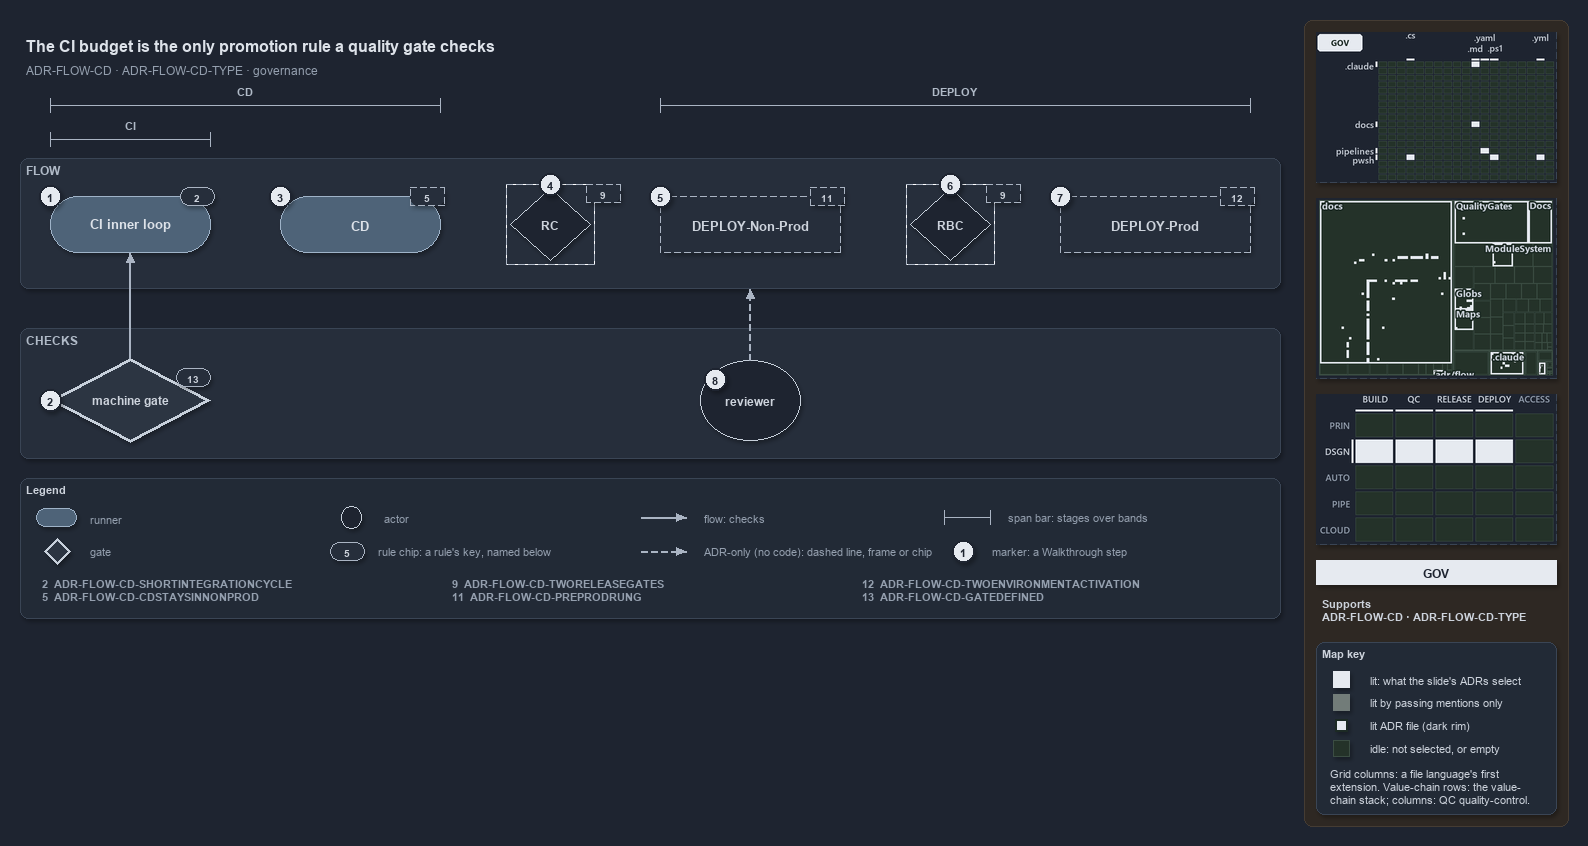

The diagram above was exported from draw.io. Its source (the exported page's mxGraphModel, read from the mxfile embedded in the PNG):
<mxGraphModel dx="1024" dy="768" grid="0" gridSize="10" guides="1" tooltips="1" connect="1" arrows="1" fold="1" page="1" pageScale="1" pageWidth="1572" pageHeight="600" background="#1E2430" math="0" shadow="1">
  <root>
    <mxCell id="0" />
    <mxCell id="1" parent="0" />
    <mxCell id="sidebar-bg" value="" style="rounded=1;arcSize=2;html=1;fillColor=#2E2823;strokeColor=#453C33;shadow=0;" vertex="1" parent="1">
      <mxGeometry x="1304" y="4" width="264" height="806" as="geometry" />
    </mxCell>
    <mxCell id="title" value="The CI budget is the only promotion rule a quality gate checks" style="text;html=1;align=left;verticalAlign=middle;fontSize=16;fontStyle=1;fontColor=#DDE2E9;" vertex="1" parent="1">
      <mxGeometry x="20" y="14" width="1260" height="30" as="geometry" />
    </mxCell>
    <mxCell id="subtitle" value="ADR-FLOW-CD &amp;#183; ADR-FLOW-CD-TYPE &amp;#183; governance" style="text;html=1;align=left;verticalAlign=middle;fontSize=12;fontColor=#949FAE;" vertex="1" parent="1">
      <mxGeometry x="20" y="44" width="1240" height="20" as="geometry" />
    </mxCell>
    <mxCell id="span-cd-label" value="CD" style="text;html=1;align=center;verticalAlign=middle;fontSize=11;fontStyle=1;fontColor=#B0BAC7;labelBackgroundColor=#262E3B;" vertex="1" parent="1">
      <mxGeometry x="205" y="66" width="80" height="16" as="geometry" />
    </mxCell>
    <mxCell id="span-cd" value="" style="shape=crossbar;whiteSpace=wrap;html=1;rounded=1;fillColor=none;strokeColor=#AAB4C3;strokeWidth=1.5;" vertex="1" parent="1">
      <mxGeometry x="50" y="82" width="390" height="14" as="geometry" />
    </mxCell>
    <mxCell id="span-deploy-label" value="DEPLOY" style="text;html=1;align=center;verticalAlign=middle;fontSize=11;fontStyle=1;fontColor=#B0BAC7;labelBackgroundColor=#262E3B;" vertex="1" parent="1">
      <mxGeometry x="915" y="66" width="80" height="16" as="geometry" />
    </mxCell>
    <mxCell id="span-deploy" value="" style="shape=crossbar;whiteSpace=wrap;html=1;rounded=1;fillColor=none;strokeColor=#AAB4C3;strokeWidth=1.5;" vertex="1" parent="1">
      <mxGeometry x="660" y="82" width="590" height="14" as="geometry" />
    </mxCell>
    <mxCell id="span-ci-label" value="CI" style="text;html=1;align=center;verticalAlign=middle;fontSize=11;fontStyle=1;fontColor=#B0BAC7;labelBackgroundColor=#262E3B;" vertex="1" parent="1">
      <mxGeometry x="90" y="100" width="80" height="16" as="geometry" />
    </mxCell>
    <mxCell id="span-ci" value="" style="shape=crossbar;whiteSpace=wrap;html=1;rounded=1;fillColor=none;strokeColor=#AAB4C3;strokeWidth=1.5;" vertex="1" parent="1">
      <mxGeometry x="50" y="116" width="160" height="14" as="geometry" />
    </mxCell>
    <mxCell id="band-flow" value="FLOW" style="rounded=1;html=1;arcSize=3;fillColor=#262E3B;strokeColor=#3A4555;verticalAlign=top;align=left;spacingLeft=8;fontStyle=1;fontSize=12;fontColor=#B0BAC7;" vertex="1" parent="1">
      <mxGeometry x="20" y="142" width="1260" height="130" as="geometry" />
    </mxCell>
    <mxCell id="band-checks" value="CHECKS" style="rounded=1;html=1;arcSize=3;fillColor=#262E3B;strokeColor=#3A4555;verticalAlign=top;align=left;spacingLeft=8;fontStyle=1;fontSize=12;fontColor=#B0BAC7;" vertex="1" parent="1">
      <mxGeometry x="20" y="312" width="1260" height="130" as="geometry" />
    </mxCell>
    <mxCell id="ci-inner-loop" value="&lt;b&gt;CI inner loop&lt;/b&gt;" style="rounded=1;arcSize=50;whiteSpace=wrap;html=1;fillColor=#4E6378;strokeColor=#9FB3C8;fontSize=13;fontColor=#DDE2E9;" vertex="1" parent="1">
      <mxGeometry x="50" y="180" width="160" height="56" as="geometry" />
    </mxCell>
    <mxCell id="cd" value="&lt;b&gt;CD&lt;/b&gt;" style="rounded=1;arcSize=50;whiteSpace=wrap;html=1;fillColor=#4E6378;strokeColor=#9FB3C8;fontSize=13;fontColor=#DDE2E9;" vertex="1" parent="1">
      <mxGeometry x="280" y="180" width="160" height="56" as="geometry" />
    </mxCell>
    <mxCell id="gate-rc" value="&lt;b&gt;RC&lt;/b&gt;" style="rhombus;whiteSpace=wrap;html=1;fillColor=#1E2430;strokeColor=#C7D0DB;strokeWidth=1;dashed=1;fontSize=12;fontColor=#CDD3DC;" vertex="1" parent="1">
      <mxGeometry x="510" y="172" width="80" height="72" as="geometry" />
    </mxCell>
    <mxCell id="gate-rc-frame" value="" style="rounded=0;html=1;fillColor=none;strokeColor=#AAB4C3;dashed=1;" vertex="1" parent="1">
      <mxGeometry x="506" y="168" width="88" height="80" as="geometry" />
    </mxCell>
    <mxCell id="deploy-nonprod" value="&lt;b&gt;DEPLOY-Non-Prod&lt;/b&gt;" style="rounded=1;arcSize=50;whiteSpace=wrap;html=1;fillColor=#262E3B;strokeColor=#AAB4C3;dashed=1;fontSize=13;" vertex="1" parent="1">
      <mxGeometry x="660" y="180" width="180" height="56" as="geometry" />
    </mxCell>
    <mxCell id="gate-rbc" value="&lt;b&gt;RBC&lt;/b&gt;" style="rhombus;whiteSpace=wrap;html=1;fillColor=#1E2430;strokeColor=#C7D0DB;strokeWidth=1;dashed=1;fontSize=12;fontColor=#CDD3DC;" vertex="1" parent="1">
      <mxGeometry x="910" y="172" width="80" height="72" as="geometry" />
    </mxCell>
    <mxCell id="gate-rbc-frame" value="" style="rounded=0;html=1;fillColor=none;strokeColor=#AAB4C3;dashed=1;" vertex="1" parent="1">
      <mxGeometry x="906" y="168" width="88" height="80" as="geometry" />
    </mxCell>
    <mxCell id="deploy-prod" value="&lt;b&gt;DEPLOY-Prod&lt;/b&gt;" style="rounded=1;arcSize=50;whiteSpace=wrap;html=1;fillColor=#262E3B;strokeColor=#AAB4C3;dashed=1;fontSize=13;" vertex="1" parent="1">
      <mxGeometry x="1060" y="180" width="190" height="56" as="geometry" />
    </mxCell>
    <mxCell id="machine-gate" value="&lt;b&gt;machine gate&lt;/b&gt;" style="rhombus;whiteSpace=wrap;html=1;fillColor=#2C3542;strokeColor=#C7D0DB;strokeWidth=3;fontSize=12;fontColor=#CDD3DC;" vertex="1" parent="1">
      <mxGeometry x="50" y="342" width="160" height="84" as="geometry" />
    </mxCell>
    <mxCell id="reviewer" value="&lt;b&gt;reviewer&lt;/b&gt;" style="ellipse;whiteSpace=wrap;html=1;fillColor=#1E2430;strokeColor=#C7D0DB;fontSize=12;fontColor=#CDD3DC;" vertex="1" parent="1">
      <mxGeometry x="700" y="344" width="100" height="80" as="geometry" />
    </mxCell>
    <mxCell id="p-edge-gate-ci-a" value="" style="text;html=1;strokeColor=none;fillColor=none;" vertex="1" parent="1">
      <mxGeometry x="130" y="342" width="1" height="1" as="geometry" />
    </mxCell>
    <mxCell id="p-edge-gate-ci-b" value="" style="text;html=1;strokeColor=none;fillColor=none;" vertex="1" parent="1">
      <mxGeometry x="130" y="236" width="1" height="1" as="geometry" />
    </mxCell>
    <mxCell id="edge-gate-ci" value="" style="edgeStyle=orthogonalEdgeStyle;rounded=1;html=1;fontSize=10;endArrow=block;strokeColor=#AAB4C3;fontColor=#CDD3DC;shadow=0;" edge="1" parent="1" source="p-edge-gate-ci-a" target="p-edge-gate-ci-b">
      <mxGeometry relative="1" as="geometry" />
    </mxCell>
    <mxCell id="p-edge-reviewer-flow-a" value="" style="text;html=1;strokeColor=none;fillColor=none;" vertex="1" parent="1">
      <mxGeometry x="750" y="344" width="1" height="1" as="geometry" />
    </mxCell>
    <mxCell id="p-edge-reviewer-flow-b" value="" style="text;html=1;strokeColor=none;fillColor=none;" vertex="1" parent="1">
      <mxGeometry x="750" y="272" width="1" height="1" as="geometry" />
    </mxCell>
    <mxCell id="edge-reviewer-flow" value="" style="edgeStyle=orthogonalEdgeStyle;rounded=1;html=1;fontSize=10;endArrow=block;strokeColor=#AAB4C3;dashed=1;fontColor=#CDD3DC;shadow=0;" edge="1" parent="1" source="p-edge-reviewer-flow-a" target="p-edge-reviewer-flow-b">
      <mxGeometry relative="1" as="geometry" />
    </mxCell>
    <mxCell id="rule-ci" value="2" style="rounded=1;arcSize=50;whiteSpace=wrap;html=1;fillColor=#262E3B;strokeColor=#AAB4C3;fontColor=#CDD3DC;fontStyle=1;fontSize=10.5;" vertex="1" parent="1">
      <mxGeometry x="180" y="171" width="34" height="18" as="geometry" />
    </mxCell>
    <mxCell id="rule-cd" value="5" style="rounded=1;arcSize=50;whiteSpace=wrap;html=1;fillColor=#262E3B;strokeColor=#AAB4C3;fontColor=#CDD3DC;fontStyle=1;fontSize=10.5;dashed=1;" vertex="1" parent="1">
      <mxGeometry x="410" y="171" width="34" height="18" as="geometry" />
    </mxCell>
    <mxCell id="rule-rc" value="9" style="rounded=1;arcSize=50;whiteSpace=wrap;html=1;fillColor=#262E3B;strokeColor=#AAB4C3;fontColor=#CDD3DC;fontStyle=1;fontSize=10.5;dashed=1;" vertex="1" parent="1">
      <mxGeometry x="586" y="168" width="34" height="18" as="geometry" />
    </mxCell>
    <mxCell id="rule-dnp" value="11" style="rounded=1;arcSize=50;whiteSpace=wrap;html=1;fillColor=#262E3B;strokeColor=#AAB4C3;fontColor=#CDD3DC;fontStyle=1;fontSize=10.5;dashed=1;" vertex="1" parent="1">
      <mxGeometry x="810" y="171" width="34" height="18" as="geometry" />
    </mxCell>
    <mxCell id="rule-rbc" value="9" style="rounded=1;arcSize=50;whiteSpace=wrap;html=1;fillColor=#262E3B;strokeColor=#AAB4C3;fontColor=#CDD3DC;fontStyle=1;fontSize=10.5;dashed=1;" vertex="1" parent="1">
      <mxGeometry x="986" y="168" width="34" height="18" as="geometry" />
    </mxCell>
    <mxCell id="rule-dp" value="12" style="rounded=1;arcSize=50;whiteSpace=wrap;html=1;fillColor=#262E3B;strokeColor=#AAB4C3;fontColor=#CDD3DC;fontStyle=1;fontSize=10.5;dashed=1;" vertex="1" parent="1">
      <mxGeometry x="1220" y="171" width="34" height="18" as="geometry" />
    </mxCell>
    <mxCell id="rule-gate" value="13" style="rounded=1;arcSize=50;whiteSpace=wrap;html=1;fillColor=#262E3B;strokeColor=#AAB4C3;fontColor=#CDD3DC;fontStyle=1;fontSize=10.5;" vertex="1" parent="1">
      <mxGeometry x="176" y="352" width="34" height="18" as="geometry" />
    </mxCell>
    <mxCell id="mark-1" value="1" style="ellipse;html=1;fillColor=#E6EAF0;strokeColor=#1E2430;strokeWidth=2;fontColor=#1E2430;fontStyle=1;fontSize=11;" vertex="1" parent="1">
      <mxGeometry x="39" y="169" width="22" height="22" as="geometry" />
    </mxCell>
    <mxCell id="mark-2" value="2" style="ellipse;html=1;fillColor=#E6EAF0;strokeColor=#1E2430;strokeWidth=2;fontColor=#1E2430;fontStyle=1;fontSize=11;" vertex="1" parent="1">
      <mxGeometry x="39" y="373" width="22" height="22" as="geometry" />
    </mxCell>
    <mxCell id="mark-3" value="3" style="ellipse;html=1;fillColor=#E6EAF0;strokeColor=#1E2430;strokeWidth=2;fontColor=#1E2430;fontStyle=1;fontSize=11;" vertex="1" parent="1">
      <mxGeometry x="269" y="169" width="22" height="22" as="geometry" />
    </mxCell>
    <mxCell id="mark-4" value="4" style="ellipse;html=1;fillColor=#E6EAF0;strokeColor=#1E2430;strokeWidth=2;fontColor=#1E2430;fontStyle=1;fontSize=11;" vertex="1" parent="1">
      <mxGeometry x="539" y="157" width="22" height="22" as="geometry" />
    </mxCell>
    <mxCell id="mark-5" value="5" style="ellipse;html=1;fillColor=#E6EAF0;strokeColor=#1E2430;strokeWidth=2;fontColor=#1E2430;fontStyle=1;fontSize=11;" vertex="1" parent="1">
      <mxGeometry x="649" y="169" width="22" height="22" as="geometry" />
    </mxCell>
    <mxCell id="mark-6" value="6" style="ellipse;html=1;fillColor=#E6EAF0;strokeColor=#1E2430;strokeWidth=2;fontColor=#1E2430;fontStyle=1;fontSize=11;" vertex="1" parent="1">
      <mxGeometry x="939" y="157" width="22" height="22" as="geometry" />
    </mxCell>
    <mxCell id="mark-7" value="7" style="ellipse;html=1;fillColor=#E6EAF0;strokeColor=#1E2430;strokeWidth=2;fontColor=#1E2430;fontStyle=1;fontSize=11;" vertex="1" parent="1">
      <mxGeometry x="1049" y="169" width="22" height="22" as="geometry" />
    </mxCell>
    <mxCell id="mark-8" value="8" style="ellipse;html=1;fillColor=#E6EAF0;strokeColor=#1E2430;strokeWidth=2;fontColor=#1E2430;fontStyle=1;fontSize=11;" vertex="1" parent="1">
      <mxGeometry x="704" y="352" width="22" height="22" as="geometry" />
    </mxCell>
    <mxCell id="legend" value="&lt;b&gt;Legend&lt;/b&gt;" style="rounded=1;whiteSpace=wrap;html=1;arcSize=6;fillColor=#222A36;strokeColor=#3A4555;align=left;verticalAlign=top;spacing=8;fontSize=11;fontColor=#CDD3DC;" vertex="1" parent="1">
      <mxGeometry x="20" y="462" width="1260" height="140" as="geometry" />
      <mxCell id="lg-key-0" value="&lt;b&gt;2&lt;/b&gt;&amp;#160;&amp;#160;ADR-FLOW-CD-SHORTINTEGRATIONCYCLE&lt;br&gt;&lt;b&gt;5&lt;/b&gt;&amp;#160;&amp;#160;ADR-FLOW-CD-CDSTAYSINNONPROD" style="text;html=1;align=left;verticalAlign=top;fontSize=11;fontColor=#949FAE;" vertex="1" parent="1">
        <mxGeometry x="36" y="556" width="400" height="36" as="geometry" />
      </mxCell>
      <mxCell id="lg-key-1" value="&lt;b&gt;9&lt;/b&gt;&amp;#160;&amp;#160;ADR-FLOW-CD-TWORELEASEGATES&lt;br&gt;&lt;b&gt;11&lt;/b&gt;&amp;#160;&amp;#160;ADR-FLOW-CD-PREPRODRUNG" style="text;html=1;align=left;verticalAlign=top;fontSize=11;fontColor=#949FAE;" vertex="1" parent="1">
        <mxGeometry x="446" y="556" width="400" height="36" as="geometry" />
      </mxCell>
      <mxCell id="lg-key-2" value="&lt;b&gt;12&lt;/b&gt;&amp;#160;&amp;#160;ADR-FLOW-CD-TWOENVIRONMENTACTIVATION&lt;br&gt;&lt;b&gt;13&lt;/b&gt;&amp;#160;&amp;#160;ADR-FLOW-CD-GATEDEFINED" style="text;html=1;align=left;verticalAlign=top;fontSize=11;fontColor=#949FAE;" vertex="1" parent="1">
        <mxGeometry x="856" y="556" width="400" height="36" as="geometry" />
      </mxCell>
    </mxCell>
    <mxCell id="legend-0" value="" style="rounded=1;arcSize=50;whiteSpace=wrap;html=1;fillColor=#4E6378;strokeColor=#9FB3C8;fontColor=#DDE2E9;" vertex="1" parent="1">
      <mxGeometry x="36" y="492" width="40" height="18" as="geometry" />
    </mxCell>
    <mxCell id="legend-0-text" value="runner" style="text;html=1;align=left;verticalAlign=middle;fontSize=11;fontColor=#949FAE;" vertex="1" parent="1">
      <mxGeometry x="84" y="491" width="270" height="20" as="geometry" />
    </mxCell>
    <mxCell id="legend-1" value="" style="rhombus;whiteSpace=wrap;html=1;fillColor=#2C3542;strokeColor=#C7D0DB;strokeWidth=3;fontColor=#CDD3DC;" vertex="1" parent="1">
      <mxGeometry x="44" y="522" width="26" height="26" as="geometry" />
    </mxCell>
    <mxCell id="legend-1-text" value="gate" style="text;html=1;align=left;verticalAlign=middle;fontSize=11;fontColor=#949FAE;" vertex="1" parent="1">
      <mxGeometry x="84" y="525" width="270" height="20" as="geometry" />
    </mxCell>
    <mxCell id="legend-2" value="" style="ellipse;whiteSpace=wrap;html=1;fillColor=#1E2430;strokeColor=#C7D0DB;fontColor=#CDD3DC;" vertex="1" parent="1">
      <mxGeometry x="341" y="490" width="20" height="22" as="geometry" />
    </mxCell>
    <mxCell id="legend-2-text" value="actor" style="text;html=1;align=left;verticalAlign=middle;fontSize=11;fontColor=#949FAE;" vertex="1" parent="1">
      <mxGeometry x="378" y="491" width="270" height="20" as="geometry" />
    </mxCell>
    <mxCell id="legend-3" value="5" style="rounded=1;arcSize=50;whiteSpace=wrap;html=1;fillColor=#262E3B;strokeColor=#AAB4C3;fontColor=#CDD3DC;fontStyle=1;fontSize=10.5;" vertex="1" parent="1">
      <mxGeometry x="330" y="526" width="34" height="18" as="geometry" />
    </mxCell>
    <mxCell id="legend-3-text" value="rule chip: a rule's key, named below" style="text;html=1;align=left;verticalAlign=middle;fontSize=11;fontColor=#949FAE;" vertex="1" parent="1">
      <mxGeometry x="372" y="525" width="270" height="20" as="geometry" />
    </mxCell>
    <mxCell id="p-legend-4-a" value="" style="text;html=1;strokeColor=none;fillColor=none;" vertex="1" parent="1">
      <mxGeometry x="640" y="501" width="1" height="1" as="geometry" />
    </mxCell>
    <mxCell id="p-legend-4-b" value="" style="text;html=1;strokeColor=none;fillColor=none;" vertex="1" parent="1">
      <mxGeometry x="686" y="501" width="1" height="1" as="geometry" />
    </mxCell>
    <mxCell id="legend-4" value="" style="edgeStyle=orthogonalEdgeStyle;rounded=1;html=1;fontSize=10;endArrow=block;strokeColor=#AAB4C3;fontColor=#CDD3DC;shadow=0;" edge="1" parent="1" source="p-legend-4-a" target="p-legend-4-b">
      <mxGeometry relative="1" as="geometry" />
    </mxCell>
    <mxCell id="legend-4-text" value="flow: checks" style="text;html=1;align=left;verticalAlign=middle;fontSize=11;fontColor=#949FAE;" vertex="1" parent="1">
      <mxGeometry x="698" y="491" width="270" height="20" as="geometry" />
    </mxCell>
    <mxCell id="p-legend-5-a" value="" style="text;html=1;strokeColor=none;fillColor=none;" vertex="1" parent="1">
      <mxGeometry x="640" y="535" width="1" height="1" as="geometry" />
    </mxCell>
    <mxCell id="p-legend-5-b" value="" style="text;html=1;strokeColor=none;fillColor=none;" vertex="1" parent="1">
      <mxGeometry x="686" y="535" width="1" height="1" as="geometry" />
    </mxCell>
    <mxCell id="legend-5" value="" style="edgeStyle=orthogonalEdgeStyle;rounded=1;html=1;fontSize=10;endArrow=block;strokeColor=#AAB4C3;dashed=1;fontColor=#CDD3DC;shadow=0;" edge="1" parent="1" source="p-legend-5-a" target="p-legend-5-b">
      <mxGeometry relative="1" as="geometry" />
    </mxCell>
    <mxCell id="legend-5-text" value="ADR-only (no code): dashed line, frame or chip" style="text;html=1;align=left;verticalAlign=middle;fontSize=11;fontColor=#949FAE;" vertex="1" parent="1">
      <mxGeometry x="698" y="525" width="270" height="20" as="geometry" />
    </mxCell>
    <mxCell id="legend-6" value="" style="shape=crossbar;whiteSpace=wrap;html=1;rounded=1;fillColor=none;strokeColor=#AAB4C3;strokeWidth=1.5;" vertex="1" parent="1">
      <mxGeometry x="944" y="494" width="46" height="14" as="geometry" />
    </mxCell>
    <mxCell id="legend-6-text" value="span bar: stages over bands" style="text;html=1;align=left;verticalAlign=middle;fontSize=11;fontColor=#949FAE;" vertex="1" parent="1">
      <mxGeometry x="1002" y="491" width="320" height="20" as="geometry" />
    </mxCell>
    <mxCell id="legend-7" value="1" style="ellipse;html=1;fillColor=#E6EAF0;strokeColor=#1E2430;strokeWidth=2;fontColor=#1E2430;fontStyle=1;fontSize=11;" vertex="1" parent="1">
      <mxGeometry x="952" y="524" width="22" height="22" as="geometry" />
    </mxCell>
    <mxCell id="legend-7-text" value="marker: a Walkthrough step" style="text;html=1;align=left;verticalAlign=middle;fontSize=11;fontColor=#949FAE;" vertex="1" parent="1">
      <mxGeometry x="986" y="525" width="320" height="20" as="geometry" />
    </mxCell>
    <mxCell id="minimap-grid" value="" style="shape=image;html=1;imageAspect=0;aspect=fixed;verticalLabelPosition=bottom;strokeColor=#3A4555;dashed=1;fillColor=#222A36;image=data:image/png,(base64 omitted: 11528 chars);" vertex="1" parent="1">
      <mxGeometry x="1316" y="16" width="240" height="150" as="geometry" />
    </mxCell>
    <mxCell id="minimap-tree" value="" style="shape=image;html=1;imageAspect=0;aspect=fixed;verticalLabelPosition=bottom;strokeColor=#3A4555;dashed=1;fillColor=#222A36;image=data:image/png,(base64 omitted: 22572 chars);" vertex="1" parent="1">
      <mxGeometry x="1316" y="182" width="240" height="180" as="geometry" />
    </mxCell>
    <mxCell id="minimap-chain" value="" style="shape=image;html=1;imageAspect=0;aspect=fixed;verticalLabelPosition=bottom;strokeColor=#3A4555;dashed=1;fillColor=#222A36;image=data:image/png,(base64 omitted: 13300 chars);" vertex="1" parent="1">
      <mxGeometry x="1316" y="378" width="240" height="150" as="geometry" />
    </mxCell>
    <mxCell id="lens-badge" value="GOV" style="rounded=0;whiteSpace=wrap;html=1;align=center;verticalAlign=middle;fontSize=12;fontStyle=1;fontColor=#1E2430;fillColor=#E6EAF0;strokeColor=none;" vertex="1" parent="1">
      <mxGeometry x="1316" y="544" width="240" height="24" as="geometry" />
    </mxCell>
    <mxCell id="supports" value="&lt;b&gt;Supports&lt;/b&gt;&lt;br&gt;ADR-FLOW-CD &amp;#183; ADR-FLOW-CD-TYPE" style="text;html=1;whiteSpace=wrap;align=left;verticalAlign=top;fontSize=11;fontColor=#CDD3DC;" vertex="1" parent="1">
      <mxGeometry x="1316" y="576" width="240" height="38" as="geometry" />
    </mxCell>
    <mxCell id="mapkey" value="&lt;b&gt;Map key&lt;/b&gt;" style="rounded=1;arcSize=6;whiteSpace=wrap;html=1;align=left;verticalAlign=top;fontSize=11;fontColor=#CDD3DC;fillColor=#222A36;strokeColor=#3A4555;spacingLeft=8;spacingTop=2;" vertex="1" parent="1">
      <mxGeometry x="1316" y="626" width="240" height="172" as="geometry" />
    </mxCell>
    <mxCell id="mapkey-lit" value="" style="rounded=0;html=1;fillColor=#E6EAF0;strokeColor=#E6EAF0;" vertex="1" parent="1">
      <mxGeometry x="1333.0" y="655.0" width="16" height="16" as="geometry" />
    </mxCell>
    <mxCell id="mapkey-lit-text" value="lit: what the slide's ADRs select" style="text;html=1;align=left;verticalAlign=middle;fontSize=11;fontColor=#CDD3DC;" vertex="1" parent="1">
      <mxGeometry x="1364" y="653" width="184" height="20" as="geometry" />
    </mxCell>
    <mxCell id="mapkey-touched" value="" style="rounded=0;html=1;fillColor=#727C79;strokeColor=#727C79;" vertex="1" parent="1">
      <mxGeometry x="1333.0" y="678.0" width="16" height="16" as="geometry" />
    </mxCell>
    <mxCell id="mapkey-touched-text" value="lit by passing mentions only" style="text;html=1;align=left;verticalAlign=middle;fontSize=11;fontColor=#CDD3DC;" vertex="1" parent="1">
      <mxGeometry x="1364" y="676" width="184" height="20" as="geometry" />
    </mxCell>
    <mxCell id="mapkey-adr" value="" style="rounded=0;html=1;fillColor=#E6EAF0;strokeColor=#1C2A24;strokeWidth=2;" vertex="1" parent="1">
      <mxGeometry x="1335.0" y="703.0" width="12" height="12" as="geometry" />
    </mxCell>
    <mxCell id="mapkey-adr-text" value="lit ADR file (dark rim)" style="text;html=1;align=left;verticalAlign=middle;fontSize=11;fontColor=#CDD3DC;" vertex="1" parent="1">
      <mxGeometry x="1364" y="699" width="184" height="20" as="geometry" />
    </mxCell>
    <mxCell id="mapkey-idle" value="" style="rounded=0;html=1;fillColor=#243229;strokeColor=#3B4D43;" vertex="1" parent="1">
      <mxGeometry x="1333.0" y="724.0" width="16" height="16" as="geometry" />
    </mxCell>
    <mxCell id="mapkey-idle-text" value="idle: not selected, or empty" style="text;html=1;align=left;verticalAlign=middle;fontSize=11;fontColor=#CDD3DC;" vertex="1" parent="1">
      <mxGeometry x="1364" y="722" width="184" height="20" as="geometry" />
    </mxCell>
    <mxCell id="mapkey-codes" value="Grid columns: a file language's first&lt;br&gt;extension. Value-chain rows: the value-&lt;br&gt;chain stack; columns: QC quality-control." style="text;html=1;align=left;verticalAlign=top;whiteSpace=wrap;fontSize=11;fontColor=#CDD3DC;" vertex="1" parent="1">
      <mxGeometry x="1324" y="746" width="224" height="46" as="geometry" />
    </mxCell>
  </root>
</mxGraphModel>